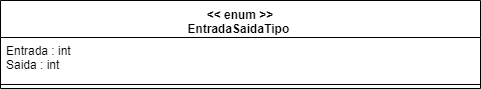

The diagram above was exported from draw.io. Its source (the exported page's mxGraphModel, read from the mxfile embedded in the PNG):
<mxGraphModel dx="984" dy="349" grid="1" gridSize="10" guides="1" tooltips="1" connect="1" arrows="1" fold="1" page="1" pageScale="1" pageWidth="1169" pageHeight="827" math="0" shadow="0">
  <root>
    <mxCell id="0" />
    <mxCell id="1" parent="0" />
    <mxCell id="QVzqmgC1aSP6FY4luHf9-1" value="&lt;&lt; enum &gt;&gt;&#10;EntradaSaidaTipo " style="swimlane;fontStyle=1;align=center;verticalAlign=top;childLayout=stackLayout;horizontal=1;startSize=37;horizontalStack=0;resizeParent=1;resizeParentMax=0;resizeLast=0;collapsible=1;marginBottom=0;" vertex="1" parent="1">
      <mxGeometry x="80" y="70" width="480" height="88" as="geometry" />
    </mxCell>
    <mxCell id="QVzqmgC1aSP6FY4luHf9-2" value="Entrada : int&#10;Saida : int" style="text;strokeColor=none;fillColor=none;align=left;verticalAlign=top;spacingLeft=4;spacingRight=4;overflow=hidden;rotatable=0;points=[[0,0.5],[1,0.5]];portConstraint=eastwest;" vertex="1" parent="QVzqmgC1aSP6FY4luHf9-1">
      <mxGeometry y="37" width="480" height="43" as="geometry" />
    </mxCell>
    <mxCell id="QVzqmgC1aSP6FY4luHf9-3" value="" style="line;strokeWidth=1;fillColor=none;align=left;verticalAlign=middle;spacingTop=-1;spacingLeft=3;spacingRight=3;rotatable=0;labelPosition=right;points=[];portConstraint=eastwest;" vertex="1" parent="QVzqmgC1aSP6FY4luHf9-1">
      <mxGeometry y="80" width="480" height="8" as="geometry" />
    </mxCell>
  </root>
</mxGraphModel>